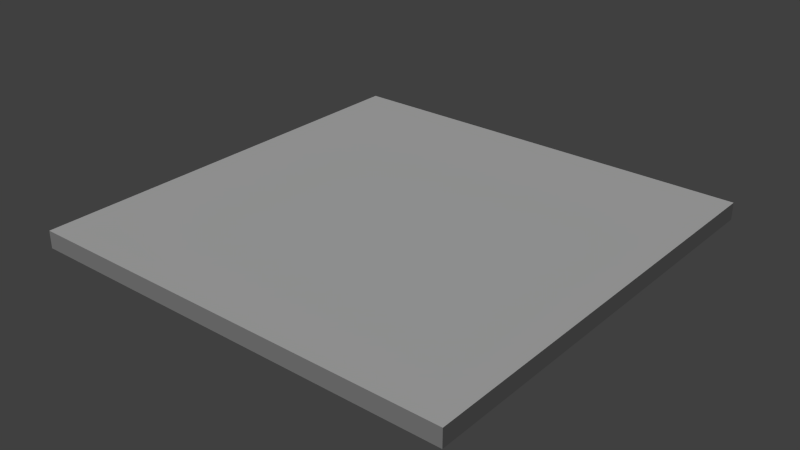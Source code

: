 # Source: floortilewhite.blend  (saved by Blender 2.73.0; exported with 4.5.12 LTS)
import bpy
from mathutils import Matrix  # noqa: F401  (used for matrix-valued properties, if any)

bpy.ops.wm.read_factory_settings(use_empty=True)
scene = bpy.context.scene
scene.name = 'Scene'

# ---- collections
col_collection_1 = bpy.data.collections.new('Collection 1'); scene.collection.children.link(col_collection_1)

# ---- materials (node trees are filled in below, after node groups)
mat_floortilewhite = bpy.data.materials.new('floortilewhite')
mat_floortilewhite.alpha_threshold = 0.0
mat_floortilewhite.use_transparent_shadow = False
mat_floortilewhite.roughness = 0.5
mat_floortilewhite.specular_intensity = 0.1632
mat_floortilewhite.line_color = (0.0, 0.0, 0.0, 1.0)

# ---- material node trees

# ---- world
world_world = bpy.data.worlds.new('World'); scene.world = world_world
world_world.color = (0.05088, 0.05088, 0.05088)
world_world.use_sun_shadow = False
world_world.sun_shadow_jitter_overblur = 0.0
world_world.cycles.sampling_method = 'MANUAL'
world_world.cycles.sample_map_resolution = 256

# ---- lights
light_sun = bpy.data.lights.new('Sun', 'SUN')
light_sun.transmission_factor = 0.0
light_sun.angle = 0.1993
light_sun.energy = 1.0
light_sun.shadow_buffer_clip_start = 0.5
light_sun.shadow_soft_size = 0.1
light_sun.shadow_cascade_max_distance = 1000.0
light_sun.cycles.use_multiple_importance_sampling = False

# ---- meshes
me_plane = bpy.data.meshes.new('Plane')
me_plane.from_pydata([(-0.5, -0.5, 0.0), (0.5, -0.5, 0.0), (-0.5, 0.5, 0.0), (0.5, 0.5, 0.0), (-0.5, -0.5, -0.04), (0.5, -0.5, -0.04), (-0.5, 0.5, -0.04), (0.5, 0.5, -0.04)], [], [(0, 1, 3, 2), (4, 6, 7, 5), (3, 7, 6, 2), (1, 5, 7, 3), (0, 4, 5, 1), (2, 6, 4, 0)])
_uv = me_plane.uv_layers.new(name='UVMap')
_uv.uv.foreach_set('vector', [9.997e-05, 0.5193, 0.4807, 0.5193, 0.4807, 0.9999, 9.996e-05, 0.9999, 0.01932, 0.4999, 0.01932, 0.01932, 0.4999, 0.01932, 0.4999, 0.4999, 0.4999, 0.0001, 0.4999, 0.01932, 0.01932, 0.01932, 0.01932, 9.996e-05, 0.5191, 0.4999, 0.4999, 0.4999, 0.4999, 0.01932, 0.5191, 0.01932, 0.01932, 0.5191, 0.01932, 0.4999, 0.4999, 0.4999, 0.4999, 0.5191, 0.0001, 0.01932, 0.01932, 0.01932, 0.01932, 0.4999, 9.996e-05, 0.4999])
me_plane.materials.append(mat_floortilewhite)
me_plane.use_remesh_preserve_volume = False
me_plane.use_remesh_preserve_attributes = False
me_plane.use_mirror_vertex_groups = False
me_plane.update()

# ---- objects
ob_sun = bpy.data.objects.new('Sun', light_sun)
ob_floortilewhite = bpy.data.objects.new('floortilewhite', me_plane)

# ---- transforms, parenting, visibility, modifiers, constraints
ob_sun.location = (0.6265, -0.9402, -0.07325)
ob_sun.rotation_euler = (0.4351, -0.1558, -0.402)
ob_sun.lineart.crease_threshold = 0.0
ob_floortilewhite.location = (0.0, 0.0, 0.0)
ob_floortilewhite.lineart.crease_threshold = 0.0

# ---- collection membership
col_collection_1.objects.link(ob_sun)
col_collection_1.objects.link(ob_floortilewhite)

# ---- scene / render settings (as saved in the file)
scene.frame_start = 1; scene.frame_end = 250; scene.frame_set(1)
scene.render.engine = 'BLENDER_EEVEE_NEXT'
scene.render.resolution_percentage = 50
scene.render.dither_intensity = 0.0
scene.cycles.use_denoising = False
scene.cycles.samples = 10
scene.cycles.sampling_pattern = 'TABULATED_SOBOL'
scene.cycles.light_sampling_threshold = 0.0
scene.cycles.use_adaptive_sampling = False
scene.cycles.use_light_tree = False
scene.cycles.blur_glossy = 0.0
scene.cycles.volume_bounces = 1
scene.cycles.pixel_filter_type = 'GAUSSIAN'
scene.cycles.sample_clamp_indirect = 0.0
scene.view_settings.view_transform = 'Standard'
bpy.context.view_layer.update()

# ---- added for rendering (the .blend has no active camera): camera
cam_auto = bpy.data.cameras.new('AutoCamera')
cam_auto.lens = 50.0
cam_auto.sensor_width = 36.0
cam_auto.clip_end = 1000.0
ob_auto_camera = bpy.data.objects.new('AutoCamera', cam_auto)
scene.collection.objects.link(ob_auto_camera)
ob_auto_camera.location = (1.30899, -1.57079, 1.02719)
ob_auto_camera.rotation_euler = (1.09748, -7.21219e-08, 0.694738)
scene.camera = ob_auto_camera
bpy.context.view_layer.update()
